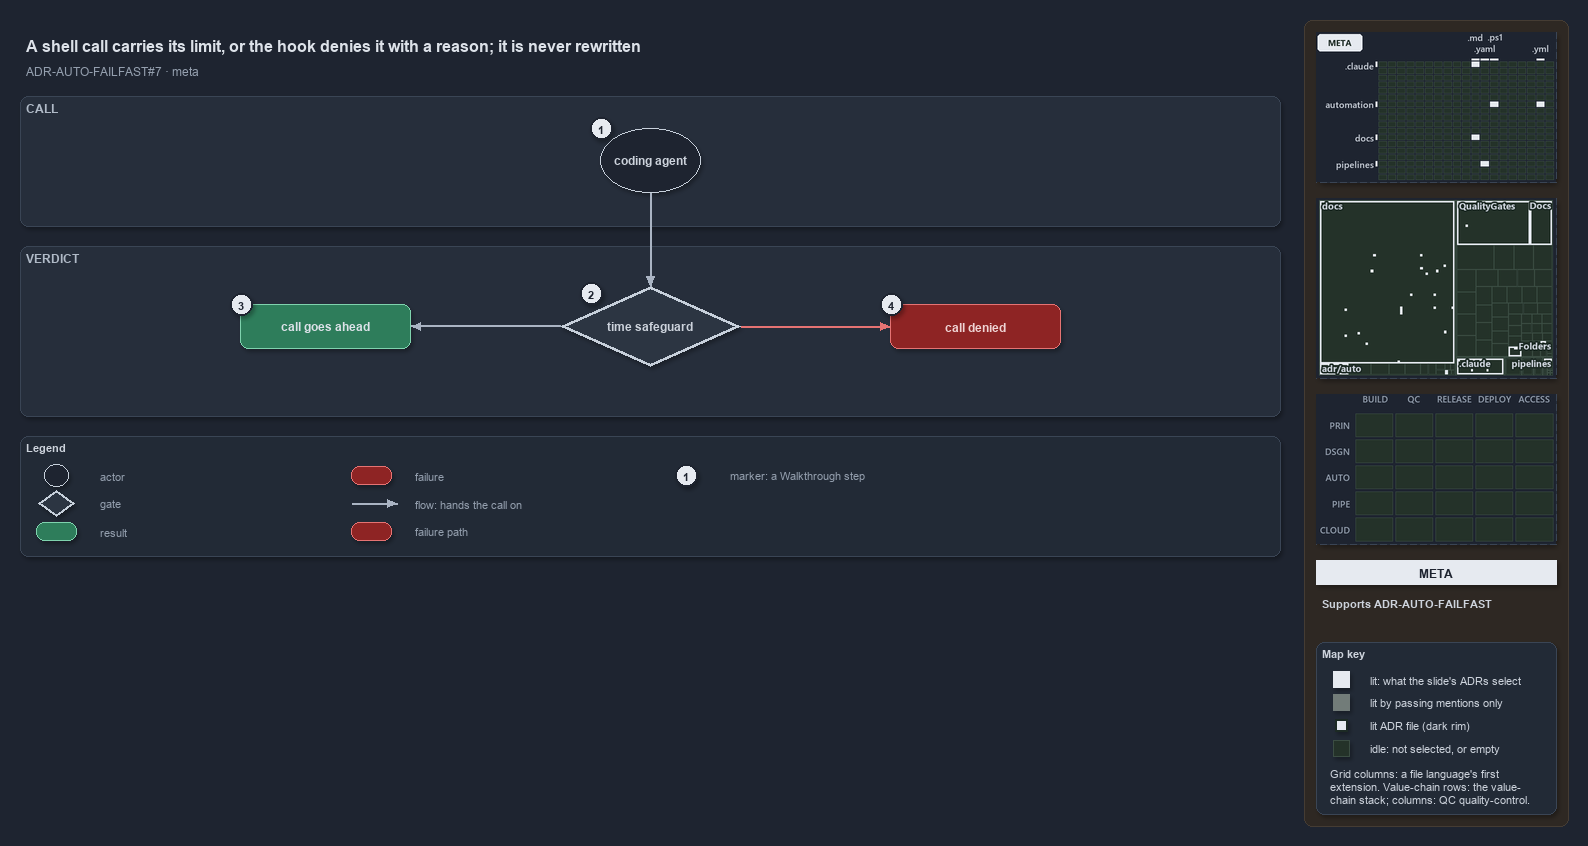

The diagram above was exported from draw.io. Its source (the exported page's mxGraphModel, read from the mxfile embedded in the PNG):
<mxGraphModel dx="1024" dy="768" grid="0" gridSize="10" guides="1" tooltips="1" connect="1" arrows="1" fold="1" page="1" pageScale="1" pageWidth="1572" pageHeight="650" background="#1E2430" math="0" shadow="1">
  <root>
    <mxCell id="0" />
    <mxCell id="1" parent="0" />
    <mxCell id="sidebar-bg" value="" style="rounded=1;arcSize=2;html=1;fillColor=#2E2823;strokeColor=#453C33;shadow=0;" vertex="1" parent="1">
      <mxGeometry x="1304" y="4" width="264" height="806" as="geometry" />
    </mxCell>
    <mxCell id="title" value="A shell call carries its limit, or the hook denies it with a reason; it is never rewritten" style="text;html=1;align=left;verticalAlign=middle;fontSize=16;fontStyle=1;fontColor=#DDE2E9;" vertex="1" parent="1">
      <mxGeometry x="20" y="14" width="1260" height="30" as="geometry" />
    </mxCell>
    <mxCell id="subtitle" value="ADR-AUTO-FAILFAST#7 &amp;#183; meta" style="text;html=1;align=left;verticalAlign=middle;fontSize=12;fontColor=#949FAE;" vertex="1" parent="1">
      <mxGeometry x="20" y="44" width="1240" height="20" as="geometry" />
    </mxCell>
    <mxCell id="band-call" value="CALL" style="rounded=1;html=1;arcSize=3;fillColor=#262E3B;strokeColor=#3A4555;verticalAlign=top;align=left;spacingLeft=8;fontStyle=1;fontSize=12;fontColor=#B0BAC7;" vertex="1" parent="1">
      <mxGeometry x="20" y="80" width="1260" height="130" as="geometry" />
    </mxCell>
    <mxCell id="band-verdict" value="VERDICT" style="rounded=1;html=1;arcSize=3;fillColor=#262E3B;strokeColor=#3A4555;verticalAlign=top;align=left;spacingLeft=8;fontStyle=1;fontSize=12;fontColor=#B0BAC7;" vertex="1" parent="1">
      <mxGeometry x="20" y="230" width="1260" height="170" as="geometry" />
    </mxCell>
    <mxCell id="g-agent" value="&lt;b&gt;coding agent&lt;/b&gt;" style="ellipse;whiteSpace=wrap;html=1;fillColor=#1E2430;strokeColor=#C7D0DB;fontColor=#CDD3DC;fontSize=12;" vertex="1" parent="1">
      <mxGeometry x="600" y="112" width="100" height="64" as="geometry" />
    </mxCell>
    <mxCell id="g-safeguard" value="&lt;b&gt;time safeguard&lt;/b&gt;" style="rhombus;whiteSpace=wrap;html=1;fillColor=#2C3542;strokeColor=#C7D0DB;strokeWidth=3;fontColor=#CDD3DC;fontSize=12;" vertex="1" parent="1">
      <mxGeometry x="560" y="270" width="180" height="80" as="geometry" />
    </mxCell>
    <mxCell id="g-allow" value="&lt;b&gt;call goes ahead&lt;/b&gt;" style="rounded=1;whiteSpace=wrap;html=1;arcSize=20;fillColor=#2E7D5B;strokeColor=#7FD3AE;fontColor=#DDE2E9;fontSize=12;" vertex="1" parent="1">
      <mxGeometry x="240" y="288" width="170" height="44" as="geometry" />
    </mxCell>
    <mxCell id="g-deny" value="&lt;b&gt;call denied&lt;/b&gt;" style="rounded=1;whiteSpace=wrap;html=1;arcSize=20;fillColor=#8E2424;strokeColor=#E57373;fontColor=#EFD4D4;fontSize=12;" vertex="1" parent="1">
      <mxGeometry x="890" y="288" width="170" height="44" as="geometry" />
    </mxCell>
    <mxCell id="p-e-agent-safeguard-a" value="" style="text;html=1;strokeColor=none;fillColor=none;" vertex="1" parent="1">
      <mxGeometry x="650" y="176" width="1" height="1" as="geometry" />
    </mxCell>
    <mxCell id="p-e-agent-safeguard-b" value="" style="text;html=1;strokeColor=none;fillColor=none;" vertex="1" parent="1">
      <mxGeometry x="650" y="270" width="1" height="1" as="geometry" />
    </mxCell>
    <mxCell id="e-agent-safeguard" value="" style="edgeStyle=orthogonalEdgeStyle;rounded=1;html=1;fontSize=10;fontColor=#CDD3DC;endArrow=block;strokeColor=#AAB4C3;shadow=0;" edge="1" parent="1" source="p-e-agent-safeguard-a" target="p-e-agent-safeguard-b">
      <mxGeometry relative="1" as="geometry" />
    </mxCell>
    <mxCell id="p-e-safeguard-allow-a" value="" style="text;html=1;strokeColor=none;fillColor=none;" vertex="1" parent="1">
      <mxGeometry x="560" y="310" width="1" height="1" as="geometry" />
    </mxCell>
    <mxCell id="p-e-safeguard-allow-b" value="" style="text;html=1;strokeColor=none;fillColor=none;" vertex="1" parent="1">
      <mxGeometry x="410" y="310" width="1" height="1" as="geometry" />
    </mxCell>
    <mxCell id="e-safeguard-allow" value="" style="edgeStyle=orthogonalEdgeStyle;rounded=1;html=1;fontSize=10;fontColor=#CDD3DC;endArrow=block;strokeColor=#AAB4C3;shadow=0;" edge="1" parent="1" source="p-e-safeguard-allow-a" target="p-e-safeguard-allow-b">
      <mxGeometry relative="1" as="geometry" />
    </mxCell>
    <mxCell id="p-e-safeguard-deny-a" value="" style="text;html=1;strokeColor=none;fillColor=none;" vertex="1" parent="1">
      <mxGeometry x="740" y="310" width="1" height="1" as="geometry" />
    </mxCell>
    <mxCell id="p-e-safeguard-deny-b" value="" style="text;html=1;strokeColor=none;fillColor=none;" vertex="1" parent="1">
      <mxGeometry x="890" y="310" width="1" height="1" as="geometry" />
    </mxCell>
    <mxCell id="e-safeguard-deny" value="" style="edgeStyle=orthogonalEdgeStyle;rounded=1;html=1;fontSize=10;fontColor=#CDD3DC;endArrow=block;strokeColor=#E57373;shadow=0;" edge="1" parent="1" source="p-e-safeguard-deny-a" target="p-e-safeguard-deny-b">
      <mxGeometry relative="1" as="geometry" />
    </mxCell>
    <mxCell id="mark-1" value="1" style="ellipse;html=1;fillColor=#E6EAF0;strokeColor=#1E2430;strokeWidth=2;fontColor=#1E2430;fontStyle=1;fontSize=11;" vertex="1" parent="1">
      <mxGeometry x="590" y="101" width="22" height="22" as="geometry" />
    </mxCell>
    <mxCell id="mark-2" value="2" style="ellipse;html=1;fillColor=#E6EAF0;strokeColor=#1E2430;strokeWidth=2;fontColor=#1E2430;fontStyle=1;fontSize=11;" vertex="1" parent="1">
      <mxGeometry x="580" y="266" width="22" height="22" as="geometry" />
    </mxCell>
    <mxCell id="mark-3" value="3" style="ellipse;html=1;fillColor=#E6EAF0;strokeColor=#1E2430;strokeWidth=2;fontColor=#1E2430;fontStyle=1;fontSize=11;" vertex="1" parent="1">
      <mxGeometry x="230" y="277" width="22" height="22" as="geometry" />
    </mxCell>
    <mxCell id="mark-4" value="4" style="ellipse;html=1;fillColor=#E6EAF0;strokeColor=#1E2430;strokeWidth=2;fontColor=#1E2430;fontStyle=1;fontSize=11;" vertex="1" parent="1">
      <mxGeometry x="880" y="277" width="22" height="22" as="geometry" />
    </mxCell>
    <mxCell id="legend" value="&lt;b&gt;Legend&lt;/b&gt;" style="rounded=1;whiteSpace=wrap;html=1;arcSize=6;fillColor=#222A36;strokeColor=#3A4555;align=left;verticalAlign=top;spacing=8;fontSize=11;fontColor=#CDD3DC;" vertex="1" parent="1">
      <mxGeometry x="20" y="420" width="1260" height="120" as="geometry" />
    </mxCell>
    <mxCell id="lg-0" value="" style="ellipse;html=1;fillColor=#1E2430;strokeColor=#C7D0DB;fontColor=#CDD3DC;" vertex="1" parent="1">
      <mxGeometry x="44" y="448" width="24" height="22" as="geometry" />
    </mxCell>
    <mxCell id="lg-0-t" value="actor" style="text;html=1;align=left;verticalAlign=middle;fontSize=11;fontColor=#949FAE;" vertex="1" parent="1">
      <mxGeometry x="94" y="449" width="245" height="20" as="geometry" />
    </mxCell>
    <mxCell id="lg-1" value="" style="rhombus;html=1;fillColor=#2C3542;strokeColor=#C7D0DB;strokeWidth=2;fontColor=#CDD3DC;" vertex="1" parent="1">
      <mxGeometry x="38" y="474" width="36" height="26" as="geometry" />
    </mxCell>
    <mxCell id="lg-1-t" value="gate" style="text;html=1;align=left;verticalAlign=middle;fontSize=11;fontColor=#949FAE;" vertex="1" parent="1">
      <mxGeometry x="94" y="477" width="245" height="20" as="geometry" />
    </mxCell>
    <mxCell id="lg-2" value="" style="rounded=1;html=1;arcSize=20;fillColor=#2E7D5B;strokeColor=#7FD3AE;" vertex="1" parent="1">
      <mxGeometry x="36" y="506" width="40" height="18" as="geometry" />
    </mxCell>
    <mxCell id="lg-2-t" value="result" style="text;html=1;align=left;verticalAlign=middle;fontSize=11;fontColor=#949FAE;" vertex="1" parent="1">
      <mxGeometry x="94" y="505" width="245" height="20" as="geometry" />
    </mxCell>
    <mxCell id="lg-3" value="" style="rounded=1;html=1;arcSize=20;fillColor=#8E2424;strokeColor=#E57373;" vertex="1" parent="1">
      <mxGeometry x="351" y="450" width="40" height="18" as="geometry" />
    </mxCell>
    <mxCell id="lg-3-t" value="failure" style="text;html=1;align=left;verticalAlign=middle;fontSize=11;fontColor=#949FAE;" vertex="1" parent="1">
      <mxGeometry x="409" y="449" width="245" height="20" as="geometry" />
    </mxCell>
    <mxCell id="lg-4-a" value="" style="text;html=1;strokeColor=none;fillColor=none;" vertex="1" parent="1">
      <mxGeometry x="351" y="487" width="1" height="1" as="geometry" />
    </mxCell>
    <mxCell id="lg-4-b" value="" style="text;html=1;strokeColor=none;fillColor=none;" vertex="1" parent="1">
      <mxGeometry x="397" y="487" width="1" height="1" as="geometry" />
    </mxCell>
    <mxCell id="lg-4" value="" style="edgeStyle=orthogonalEdgeStyle;rounded=1;html=1;fontSize=10;fontColor=#CDD3DC;endArrow=block;strokeColor=#AAB4C3;shadow=0;" edge="1" parent="1" source="lg-4-a" target="lg-4-b">
      <mxGeometry relative="1" as="geometry" />
    </mxCell>
    <mxCell id="lg-4-t" value="flow: hands the call on" style="text;html=1;align=left;verticalAlign=middle;fontSize=11;fontColor=#949FAE;" vertex="1" parent="1">
      <mxGeometry x="409" y="477" width="245" height="20" as="geometry" />
    </mxCell>
    <mxCell id="lg-5" value="" style="rounded=1;html=1;arcSize=20;fillColor=#8E2424;strokeColor=#E57373;" vertex="1" parent="1">
      <mxGeometry x="351" y="506" width="40" height="18" as="geometry" />
    </mxCell>
    <mxCell id="lg-5-t" value="failure path" style="text;html=1;align=left;verticalAlign=middle;fontSize=11;fontColor=#949FAE;" vertex="1" parent="1">
      <mxGeometry x="409" y="505" width="245" height="20" as="geometry" />
    </mxCell>
    <mxCell id="lg-6" value="1" style="ellipse;html=1;fillColor=#E6EAF0;strokeColor=#1E2430;strokeWidth=2;fontColor=#1E2430;fontStyle=1;fontSize=11;" vertex="1" parent="1">
      <mxGeometry x="675" y="448" width="22" height="22" as="geometry" />
    </mxCell>
    <mxCell id="lg-6-t" value="marker: a Walkthrough step" style="text;html=1;align=left;verticalAlign=middle;fontSize=11;fontColor=#949FAE;" vertex="1" parent="1">
      <mxGeometry x="724" y="449" width="245" height="20" as="geometry" />
    </mxCell>
    <mxCell id="minimap-grid" value="" style="shape=image;imageAspect=0;rounded=1;arcSize=4;whiteSpace=wrap;html=1;fillColor=#262E3B;strokeColor=#3A4555;dashed=1;fontColor=#949FAE;fontSize=11;image=data:image/png,(base64 omitted: 11384 chars);" vertex="1" parent="1">
      <mxGeometry x="1316" y="16" width="240" height="150" as="geometry" />
    </mxCell>
    <mxCell id="minimap-tree" value="" style="shape=image;imageAspect=0;rounded=1;arcSize=4;whiteSpace=wrap;html=1;fillColor=#262E3B;strokeColor=#3A4555;dashed=1;fontColor=#949FAE;fontSize=11;image=data:image/png,(base64 omitted: 18212 chars);" vertex="1" parent="1">
      <mxGeometry x="1316" y="182" width="240" height="180" as="geometry" />
    </mxCell>
    <mxCell id="minimap-chain" value="" style="shape=image;imageAspect=0;rounded=1;arcSize=4;whiteSpace=wrap;html=1;fillColor=#262E3B;strokeColor=#3A4555;dashed=1;fontColor=#949FAE;fontSize=11;image=data:image/png,(base64 omitted: 11912 chars);" vertex="1" parent="1">
      <mxGeometry x="1316" y="378" width="240" height="150" as="geometry" />
    </mxCell>
    <mxCell id="lens-badge" value="META" style="rounded=0;whiteSpace=wrap;html=1;align=center;verticalAlign=middle;fontSize=12;fontStyle=1;fontColor=#1E2430;fillColor=#E6EAF0;strokeColor=none;" vertex="1" parent="1">
      <mxGeometry x="1316" y="544" width="240" height="24" as="geometry" />
    </mxCell>
    <mxCell id="supports" value="&lt;b&gt;Supports&lt;/b&gt; ADR-AUTO-FAILFAST" style="text;html=1;whiteSpace=wrap;align=left;verticalAlign=top;fontSize=11;fontColor=#CDD3DC;" vertex="1" parent="1">
      <mxGeometry x="1316" y="576" width="240" height="38" as="geometry" />
    </mxCell>
    <mxCell id="mapkey" value="&lt;b&gt;Map key&lt;/b&gt;" style="rounded=1;arcSize=6;whiteSpace=wrap;html=1;align=left;verticalAlign=top;fontSize=11;fontColor=#CDD3DC;fillColor=#222A36;strokeColor=#3A4555;spacingLeft=8;spacingTop=2;" vertex="1" parent="1">
      <mxGeometry x="1316" y="626" width="240" height="172" as="geometry" />
    </mxCell>
    <mxCell id="mapkey-lit" value="" style="rounded=0;html=1;fillColor=#E6EAF0;strokeColor=#E6EAF0;" vertex="1" parent="1">
      <mxGeometry x="1333.0" y="655.0" width="16" height="16" as="geometry" />
    </mxCell>
    <mxCell id="mapkey-lit-text" value="lit: what the slide's ADRs select" style="text;html=1;align=left;verticalAlign=middle;fontSize=11;fontColor=#CDD3DC;" vertex="1" parent="1">
      <mxGeometry x="1364" y="653" width="184" height="20" as="geometry" />
    </mxCell>
    <mxCell id="mapkey-touched" value="" style="rounded=0;html=1;fillColor=#727C79;strokeColor=#727C79;" vertex="1" parent="1">
      <mxGeometry x="1333.0" y="678.0" width="16" height="16" as="geometry" />
    </mxCell>
    <mxCell id="mapkey-touched-text" value="lit by passing mentions only" style="text;html=1;align=left;verticalAlign=middle;fontSize=11;fontColor=#CDD3DC;" vertex="1" parent="1">
      <mxGeometry x="1364" y="676" width="184" height="20" as="geometry" />
    </mxCell>
    <mxCell id="mapkey-adr" value="" style="rounded=0;html=1;fillColor=#E6EAF0;strokeColor=#1C2A24;strokeWidth=2;" vertex="1" parent="1">
      <mxGeometry x="1335.0" y="703.0" width="12" height="12" as="geometry" />
    </mxCell>
    <mxCell id="mapkey-adr-text" value="lit ADR file (dark rim)" style="text;html=1;align=left;verticalAlign=middle;fontSize=11;fontColor=#CDD3DC;" vertex="1" parent="1">
      <mxGeometry x="1364" y="699" width="184" height="20" as="geometry" />
    </mxCell>
    <mxCell id="mapkey-idle" value="" style="rounded=0;html=1;fillColor=#243229;strokeColor=#3B4D43;" vertex="1" parent="1">
      <mxGeometry x="1333.0" y="724.0" width="16" height="16" as="geometry" />
    </mxCell>
    <mxCell id="mapkey-idle-text" value="idle: not selected, or empty" style="text;html=1;align=left;verticalAlign=middle;fontSize=11;fontColor=#CDD3DC;" vertex="1" parent="1">
      <mxGeometry x="1364" y="722" width="184" height="20" as="geometry" />
    </mxCell>
    <mxCell id="mapkey-codes" value="Grid columns: a file language's first&lt;br&gt;extension. Value-chain rows: the value-&lt;br&gt;chain stack; columns: QC quality-control." style="text;html=1;align=left;verticalAlign=top;whiteSpace=wrap;fontSize=11;fontColor=#CDD3DC;" vertex="1" parent="1">
      <mxGeometry x="1324" y="746" width="224" height="46" as="geometry" />
    </mxCell>
  </root>
</mxGraphModel>